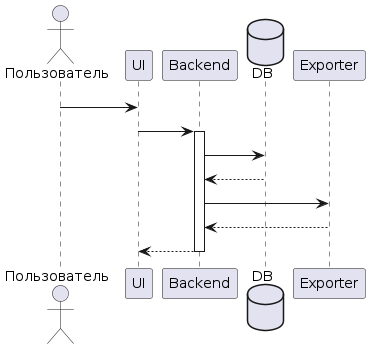

The diagram above was rendered by PlantUML. Its source (embedded in the PNG):
@startuml
actor "Пользователь" as User
participant "UI" as UI
participant "Backend" as Server
database "DB" as DB
participant "Exporter" as Exporter

User -> UI : Запросить экспорт (from,to,format,filters)
UI -> Server : GET /api/reports/export?from=...&to=...&format=csv
activate Server
Server -> DB : SELECT records WHERE filters
DB --> Server : rows
Server -> Exporter : format(rows, csv)
Exporter --> Server : file (binary) / url
Server --> UI : 200 {download_link}
deactivate Server
@enduml